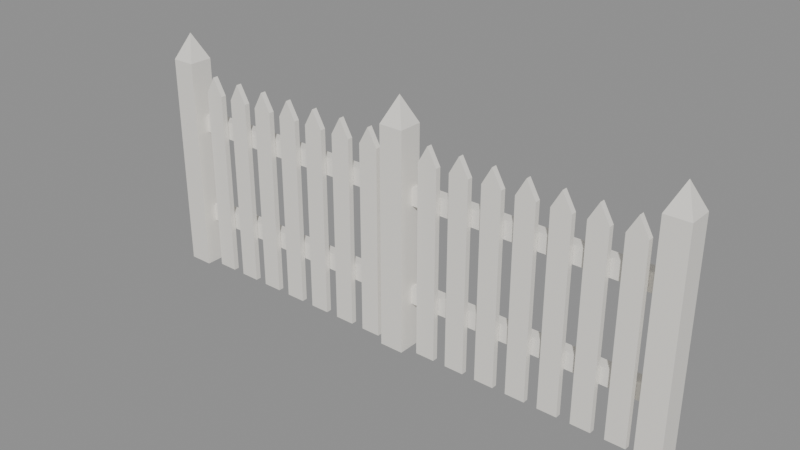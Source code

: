 # Source: fence-picket.blend  (saved by Blender 5.2.44; exported with 4.5.12 LTS)
import bpy
from mathutils import Matrix  # noqa: F401  (used for matrix-valued properties, if any)

bpy.ops.wm.read_factory_settings(use_empty=True)
scene = bpy.context.scene
scene.name = 'Scene'

# ---- collections
col_picket_fence = bpy.data.collections.new('Picket fence'); scene.collection.children.link(col_picket_fence)

# ---- materials (node trees are filled in below, after node groups)
mat_white_paint = bpy.data.materials.new('White paint')
mat_white_paint.diffuse_color = (0.8879, 0.8632, 0.807, 1.0)

# ---- material node trees
mat_white_paint.use_nodes = True; mat_white_paint.node_tree.nodes.clear()
_N = mat_white_paint.node_tree.nodes; _L = mat_white_paint.node_tree.links
n0 = _N.new('ShaderNodeBsdfPrincipled'); n0.name = 'Principled BSDF'; n0.location = (-200, 100)
n0.inputs[0].default_value = (0.8879, 0.8632, 0.807, 1.0)
n0.inputs[2].default_value = 0.4
n0.inputs[10].default_value = 0.005
n1 = _N.new('ShaderNodeOutputMaterial'); n1.name = 'Material Output'; n1.location = (200, 100)
_L.new(n0.outputs[0], n1.inputs[0])
n1.is_active_output = True

# ---- meshes
me_fence_post = bpy.data.meshes.new('Fence post')
me_fence_post.from_pydata([(0.0, 0.0, 0.0), (0.055, 0.055, 0.0), (-0.055, 0.055, 0.0), (-0.055, -0.055, 0.0), (0.055, -0.055, 0.0), (0.055, 0.055, 1.0), (-0.055, 0.055, 1.0), (-0.055, -0.055, 1.0), (0.055, -0.055, 1.0), (0.0, 0.0, 1.12)], [], [(0, 2, 1), (0, 3, 2), (0, 4, 3), (0, 1, 4), (1, 2, 6, 5), (2, 3, 7, 6), (3, 4, 8, 7), (4, 1, 5, 8), (5, 6, 9), (6, 7, 9), (7, 8, 9), (8, 5, 9)])
me_fence_post.materials.append(mat_white_paint)
me_fence_post.update()
me_fence_section = bpy.data.meshes.new('Fence section')
me_fence_section.from_pydata([(0.03, 0.01, 0.21), (1.17, 0.01, 0.21), (1.17, 0.06, 0.21), (0.03, 0.06, 0.21), (0.03, 0.01, 0.29), (1.17, 0.01, 0.29), (1.17, 0.06, 0.29), (0.03, 0.06, 0.29), (0.03, 0.01, 0.66), (1.17, 0.01, 0.66), (1.17, 0.06, 0.66), (0.03, 0.06, 0.66), (0.03, 0.01, 0.74), (1.17, 0.01, 0.74), (1.17, 0.06, 0.74), (0.03, 0.06, 0.74), (0.105, 0.0075, -9.437e-10), (0.195, 0.0075, -9.437e-10), (0.195, 0.0075, 0.87), (0.15, 0.0075, 0.95), (0.105, 0.0075, 0.87), (0.105, -0.0175, 9.437e-10), (0.195, -0.0175, 9.437e-10), (0.195, -0.0175, 0.87), (0.15, -0.0175, 0.95), (0.105, -0.0175, 0.87), (0.255, 0.0075, -9.437e-10), (0.345, 0.0075, -9.437e-10), (0.345, 0.0075, 0.87), (0.3, 0.0075, 0.95), (0.255, 0.0075, 0.87), (0.255, -0.0175, 9.437e-10), (0.345, -0.0175, 9.437e-10), (0.345, -0.0175, 0.87), (0.3, -0.0175, 0.95), (0.255, -0.0175, 0.87), (0.405, 0.0075, -9.437e-10), (0.495, 0.0075, -9.437e-10), (0.495, 0.0075, 0.87), (0.45, 0.0075, 0.95), (0.405, 0.0075, 0.87), (0.405, -0.0175, 9.437e-10), (0.495, -0.0175, 9.437e-10), (0.495, -0.0175, 0.87), (0.45, -0.0175, 0.95), (0.405, -0.0175, 0.87), (0.555, 0.0075, -9.437e-10), (0.645, 0.0075, -9.437e-10), (0.645, 0.0075, 0.87), (0.6, 0.0075, 0.95), (0.555, 0.0075, 0.87), (0.555, -0.0175, 9.437e-10), (0.645, -0.0175, 9.437e-10), (0.645, -0.0175, 0.87), (0.6, -0.0175, 0.95), (0.555, -0.0175, 0.87), (0.705, 0.0075, -9.437e-10), (0.795, 0.0075, -9.437e-10), (0.795, 0.0075, 0.87), (0.75, 0.0075, 0.95), (0.705, 0.0075, 0.87), (0.705, -0.0175, 9.437e-10), (0.795, -0.0175, 9.437e-10), (0.795, -0.0175, 0.87), (0.75, -0.0175, 0.95), (0.705, -0.0175, 0.87), (0.855, 0.0075, -9.437e-10), (0.945, 0.0075, -9.437e-10), (0.945, 0.0075, 0.87), (0.9, 0.0075, 0.95), (0.855, 0.0075, 0.87), (0.855, -0.0175, 9.437e-10), (0.945, -0.0175, 9.437e-10), (0.945, -0.0175, 0.87), (0.9, -0.0175, 0.95), (0.855, -0.0175, 0.87), (1.005, 0.0075, -9.437e-10), (1.095, 0.0075, -9.437e-10), (1.095, 0.0075, 0.87), (1.05, 0.0075, 0.95), (1.005, 0.0075, 0.87), (1.005, -0.0175, 9.437e-10), (1.095, -0.0175, 9.437e-10), (1.095, -0.0175, 0.87), (1.05, -0.0175, 0.95), (1.005, -0.0175, 0.87), (1.2, 0.0, 0.0), (1.255, 0.055, 0.0), (1.145, 0.055, 0.0), (1.145, -0.055, 0.0), (1.255, -0.055, 0.0), (1.255, 0.055, 1.0), (1.145, 0.055, 1.0), (1.145, -0.055, 1.0), (1.255, -0.055, 1.0), (1.2, 0.0, 1.12)], [], [(0, 3, 2, 1), (4, 5, 6, 7), (0, 1, 5, 4), (1, 2, 6, 5), (2, 3, 7, 6), (3, 0, 4, 7), (8, 11, 10, 9), (12, 13, 14, 15), (8, 9, 13, 12), (9, 10, 14, 13), (10, 11, 15, 14), (11, 8, 12, 15), (16, 17, 22, 21), (17, 18, 23, 22), (18, 19, 24, 23), (19, 20, 25, 24), (20, 16, 21, 25), (20, 19, 18, 17, 16), (21, 22, 23, 24, 25), (26, 27, 32, 31), (27, 28, 33, 32), (28, 29, 34, 33), (29, 30, 35, 34), (30, 26, 31, 35), (30, 29, 28, 27, 26), (31, 32, 33, 34, 35), (36, 37, 42, 41), (37, 38, 43, 42), (38, 39, 44, 43), (39, 40, 45, 44), (40, 36, 41, 45), (40, 39, 38, 37, 36), (41, 42, 43, 44, 45), (46, 47, 52, 51), (47, 48, 53, 52), (48, 49, 54, 53), (49, 50, 55, 54), (50, 46, 51, 55), (50, 49, 48, 47, 46), (51, 52, 53, 54, 55), (56, 57, 62, 61), (57, 58, 63, 62), (58, 59, 64, 63), (59, 60, 65, 64), (60, 56, 61, 65), (60, 59, 58, 57, 56), (61, 62, 63, 64, 65), (66, 67, 72, 71), (67, 68, 73, 72), (68, 69, 74, 73), (69, 70, 75, 74), (70, 66, 71, 75), (70, 69, 68, 67, 66), (71, 72, 73, 74, 75), (76, 77, 82, 81), (77, 78, 83, 82), (78, 79, 84, 83), (79, 80, 85, 84), (80, 76, 81, 85), (80, 79, 78, 77, 76), (81, 82, 83, 84, 85), (86, 88, 87), (86, 89, 88), (86, 90, 89), (86, 87, 90), (87, 88, 92, 91), (88, 89, 93, 92), (89, 90, 94, 93), (90, 87, 91, 94), (91, 92, 95), (92, 93, 95), (93, 94, 95), (94, 91, 95)])
me_fence_section.materials.append(mat_white_paint)
me_fence_section.update()

# ---- objects
ob_fence_post = bpy.data.objects.new('Fence post', me_fence_post)
ob_fence_section = bpy.data.objects.new('Fence section', me_fence_section)

# ---- transforms, parenting, visibility, modifiers, constraints
ob_fence_post.location = (-1.2, 0.0, 0.0)
ob_fence_section.location = (-1.2, 0.0, 0.0)
_m = ob_fence_section.modifiers.new('Array', 'ARRAY')
_m.use_constant_offset = True
_m.constant_offset_displace = (1.2, 0.0, 0.0)
_m.use_relative_offset = False

# ---- collection membership
col_picket_fence.objects.link(ob_fence_post)
col_picket_fence.objects.link(ob_fence_section)

# ---- scene / render settings (as saved in the file)
scene.frame_start = 1; scene.frame_end = 24; scene.frame_set(1)
scene.render.engine = 'BLENDER_EEVEE_NEXT'
scene.render.bake_bias = 0.0
scene.render.bake_samples = 0
scene.render.compositor_device = 'GPU'
scene.eevee.use_volume_custom_range = False
scene.eevee.fast_gi_thickness_near = 0.1
scene.eevee.fast_gi_thickness_far = 0.0
scene.eevee.ray_tracing_options.screen_trace_thickness = 0.1
bpy.context.view_layer.update()

# ---- added for rendering (the .blend has no active camera and no usable light): camera, sun + grey world if the file has none
cam_auto = bpy.data.cameras.new('AutoCamera')
cam_auto.lens = 50.0
cam_auto.sensor_width = 36.0
cam_auto.clip_end = 1000.0
ob_auto_camera = bpy.data.objects.new('AutoCamera', cam_auto)
scene.collection.objects.link(ob_auto_camera)
ob_auto_camera.location = (2.54525, -3.0518, 2.5962)
ob_auto_camera.rotation_euler = (1.09748, -7.21219e-08, 0.694738)
scene.camera = ob_auto_camera
light_auto_sun = bpy.data.lights.new('AutoSun', 'SUN')
light_auto_sun.energy = 3.0
light_auto_sun.angle = 0.0523599
ob_auto_sun = bpy.data.objects.new('AutoSun', light_auto_sun)
scene.collection.objects.link(ob_auto_sun)
ob_auto_sun.rotation_euler = (0.872665, 0.174533, 0.523599)
if scene.world is None:
    world_auto = bpy.data.worlds.new('AutoWorld')
    world_auto.color = (0.3, 0.3, 0.3)
    scene.world = world_auto
bpy.context.view_layer.update()
